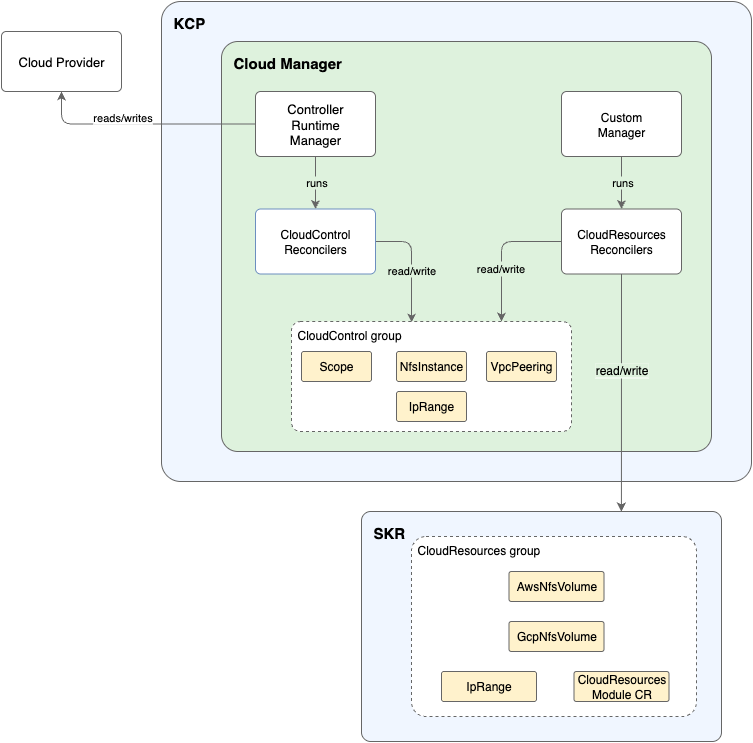

The diagram above was exported from draw.io. Its source (the exported page's mxGraphModel, read from the mxfile embedded in the PNG):
<mxGraphModel dx="1018" dy="669" grid="1" gridSize="10" guides="1" tooltips="1" connect="1" arrows="1" fold="1" page="1" pageScale="1" pageWidth="827" pageHeight="1169" background="#FFFFFF" math="0" shadow="0">
  <root>
    <mxCell id="0" />
    <mxCell id="1" parent="0" />
    <mxCell id="Qy759epSoGyCwUi1GphW-1" value="Cloud Provider" style="rounded=1;whiteSpace=wrap;html=1;arcSize=8;strokeColor=#666666;fillColor=#FFFFFF;fontSize=13;fontColor=#000000;" parent="1" vertex="1">
      <mxGeometry x="40" y="80" width="120" height="60" as="geometry" />
    </mxCell>
    <mxCell id="Qy759epSoGyCwUi1GphW-2" value="&lt;font size=&quot;1&quot; style=&quot;background-color: rgb(240, 246, 255);&quot; color=&quot;#000000&quot;&gt;&lt;b style=&quot;font-size: 15px;&quot;&gt;KCP&lt;/b&gt;&lt;/font&gt;" style="rounded=1;whiteSpace=wrap;html=1;align=left;verticalAlign=top;spacingLeft=4;spacing=8;perimeterSpacing=0;glass=0;shadow=0;arcSize=4;fillColor=#F0F6FF;strokeColor=#666666;" parent="1" vertex="1">
      <mxGeometry x="200" y="50" width="590" height="480" as="geometry" />
    </mxCell>
    <mxCell id="Qy759epSoGyCwUi1GphW-3" value="&lt;font style=&quot;background-color: rgb(222, 242, 221); font-size: 15px;&quot; color=&quot;#000000&quot;&gt;&lt;b&gt;Cloud Manager&lt;/b&gt;&lt;/font&gt;" style="rounded=1;whiteSpace=wrap;html=1;align=left;verticalAlign=top;spacingLeft=4;spacing=8;arcSize=4;fillColor=#DEF2DD;strokeColor=#666666;" parent="1" vertex="1">
      <mxGeometry x="260" y="90" width="490" height="410" as="geometry" />
    </mxCell>
    <mxCell id="Qy759epSoGyCwUi1GphW-8" style="edgeStyle=orthogonalEdgeStyle;rounded=1;orthogonalLoop=1;jettySize=auto;html=1;entryX=0.5;entryY=0;entryDx=0;entryDy=0;strokeColor=#666666;fontColor=#000000;" parent="1" source="Qy759epSoGyCwUi1GphW-4" target="Qy759epSoGyCwUi1GphW-6" edge="1">
      <mxGeometry relative="1" as="geometry">
        <Array as="points">
          <mxPoint x="354" y="220" />
          <mxPoint x="354" y="220" />
        </Array>
      </mxGeometry>
    </mxCell>
    <mxCell id="Qy759epSoGyCwUi1GphW-9" value="runs" style="edgeLabel;html=1;align=center;verticalAlign=middle;resizable=0;points=[];labelBackgroundColor=#DEF2DD;fontColor=#000000;" parent="Qy759epSoGyCwUi1GphW-8" vertex="1" connectable="0">
      <mxGeometry x="-0.0476" relative="1" as="geometry">
        <mxPoint as="offset" />
      </mxGeometry>
    </mxCell>
    <mxCell id="Qy759epSoGyCwUi1GphW-21" style="edgeStyle=orthogonalEdgeStyle;rounded=1;orthogonalLoop=1;jettySize=auto;html=1;entryX=0.5;entryY=1;entryDx=0;entryDy=0;strokeColor=#666666;" parent="1" source="Qy759epSoGyCwUi1GphW-4" target="Qy759epSoGyCwUi1GphW-1" edge="1">
      <mxGeometry relative="1" as="geometry">
        <Array as="points">
          <mxPoint x="100" y="173" />
        </Array>
      </mxGeometry>
    </mxCell>
    <mxCell id="Qy759epSoGyCwUi1GphW-22" value="&lt;font style=&quot;background-color: rgb(255, 255, 255);&quot;&gt;reads/writes&lt;/font&gt;" style="edgeLabel;html=1;align=center;verticalAlign=middle;resizable=0;points=[];fontColor=#000000;" parent="Qy759epSoGyCwUi1GphW-21" vertex="1" connectable="0">
      <mxGeometry x="0.0694" y="-2" relative="1" as="geometry">
        <mxPoint x="-13" y="-5" as="offset" />
      </mxGeometry>
    </mxCell>
    <mxCell id="Qy759epSoGyCwUi1GphW-4" value="&lt;font color=&quot;#000000&quot; style=&quot;font-size: 13px;&quot;&gt;Controller &lt;br&gt;Runtime &lt;br&gt;Manager&lt;/font&gt;" style="rounded=1;whiteSpace=wrap;html=1;align=center;verticalAlign=middle;spacingLeft=0;spacing=2;arcSize=8;fillColor=#FFFFFF;strokeColor=#666666;" parent="1" vertex="1">
      <mxGeometry x="294" y="140" width="120" height="65" as="geometry" />
    </mxCell>
    <mxCell id="Qy759epSoGyCwUi1GphW-10" style="edgeStyle=orthogonalEdgeStyle;rounded=1;orthogonalLoop=1;jettySize=auto;html=1;entryX=0.5;entryY=0;entryDx=0;entryDy=0;strokeColor=#666666;" parent="1" source="Qy759epSoGyCwUi1GphW-5" target="Qy759epSoGyCwUi1GphW-7" edge="1">
      <mxGeometry relative="1" as="geometry" />
    </mxCell>
    <mxCell id="Qy759epSoGyCwUi1GphW-11" value="runs" style="edgeLabel;html=1;align=center;verticalAlign=middle;resizable=0;points=[];fontColor=#000000;labelBackgroundColor=#DEF2DD;" parent="Qy759epSoGyCwUi1GphW-10" vertex="1" connectable="0">
      <mxGeometry x="-0.0545" relative="1" as="geometry">
        <mxPoint as="offset" />
      </mxGeometry>
    </mxCell>
    <mxCell id="Qy759epSoGyCwUi1GphW-5" value="&lt;font style=&quot;background-color: rgb(255, 255, 255);&quot; color=&quot;#000000&quot;&gt;Custom&lt;br&gt;Manager&lt;/font&gt;" style="rounded=1;whiteSpace=wrap;html=1;align=center;verticalAlign=middle;spacingLeft=0;spacing=2;arcSize=8;fillColor=#FFFFFF;strokeColor=#666666;" parent="1" vertex="1">
      <mxGeometry x="600" y="140" width="120" height="65" as="geometry" />
    </mxCell>
    <mxCell id="4" style="edgeStyle=none;rounded=1;html=1;exitX=1;exitY=0.5;exitDx=0;exitDy=0;entryX=0.429;entryY=0.009;entryDx=0;entryDy=0;entryPerimeter=0;strokeColor=#666666;fontSize=13;fontColor=#000000;" parent="1" source="Qy759epSoGyCwUi1GphW-6" target="Qy759epSoGyCwUi1GphW-12" edge="1">
      <mxGeometry relative="1" as="geometry">
        <Array as="points">
          <mxPoint x="450" y="290" />
        </Array>
      </mxGeometry>
    </mxCell>
    <mxCell id="7" value="read/write" style="edgeLabel;html=1;align=center;verticalAlign=middle;resizable=0;points=[];fontSize=11;fontColor=#000000;labelBackgroundColor=#DEF2DD;" parent="4" vertex="1" connectable="0">
      <mxGeometry x="0.0941" y="-1" relative="1" as="geometry">
        <mxPoint as="offset" />
      </mxGeometry>
    </mxCell>
    <mxCell id="Qy759epSoGyCwUi1GphW-6" value="&lt;font color=&quot;#000000&quot;&gt;CloudControl Reconcilers&lt;/font&gt;" style="rounded=1;whiteSpace=wrap;html=1;align=center;verticalAlign=middle;spacingLeft=0;spacing=2;arcSize=8;fillColor=#FFFFFF;strokeColor=#6c8ebf;" parent="1" vertex="1">
      <mxGeometry x="294" y="257.5" width="120" height="65" as="geometry" />
    </mxCell>
    <mxCell id="6" style="edgeStyle=none;rounded=1;html=1;exitX=0;exitY=0.5;exitDx=0;exitDy=0;entryX=0.75;entryY=0;entryDx=0;entryDy=0;strokeColor=#666666;fontSize=11;fontColor=#666666;" parent="1" source="Qy759epSoGyCwUi1GphW-7" target="Qy759epSoGyCwUi1GphW-12" edge="1">
      <mxGeometry relative="1" as="geometry">
        <Array as="points">
          <mxPoint x="540" y="290" />
          <mxPoint x="540" y="330" />
        </Array>
      </mxGeometry>
    </mxCell>
    <mxCell id="12" style="edgeStyle=none;rounded=1;html=1;exitX=0.5;exitY=1;exitDx=0;exitDy=0;strokeColor=#666666;fontSize=12;fontColor=#000000;entryX=0.722;entryY=0;entryDx=0;entryDy=0;entryPerimeter=0;" parent="1" source="Qy759epSoGyCwUi1GphW-7" target="Qy759epSoGyCwUi1GphW-27" edge="1">
      <mxGeometry relative="1" as="geometry">
        <mxPoint x="670" y="550" as="targetPoint" />
      </mxGeometry>
    </mxCell>
    <mxCell id="13" value="&lt;span style=&quot;background-color: rgb(222, 242, 221);&quot;&gt;read/write&lt;/span&gt;" style="edgeLabel;html=1;align=center;verticalAlign=middle;resizable=0;points=[];fontSize=12;fontColor=#000000;" parent="12" vertex="1" connectable="0">
      <mxGeometry x="-0.1909" relative="1" as="geometry">
        <mxPoint as="offset" />
      </mxGeometry>
    </mxCell>
    <mxCell id="Qy759epSoGyCwUi1GphW-7" value="CloudResources Reconcilers" style="rounded=1;whiteSpace=wrap;html=1;align=center;verticalAlign=middle;spacingLeft=0;spacing=2;arcSize=8;fillColor=#FFFFFF;strokeColor=#666666;fontColor=#000000;" parent="1" vertex="1">
      <mxGeometry x="600" y="257.5" width="120" height="65" as="geometry" />
    </mxCell>
    <mxCell id="Qy759epSoGyCwUi1GphW-12" value="&lt;font style=&quot;font-size: 12px;&quot; color=&quot;#000000&quot;&gt;CloudControl group&lt;/font&gt;" style="rounded=1;whiteSpace=wrap;html=1;align=left;verticalAlign=top;spacingLeft=4;spacing=2;arcSize=8;dashed=1;fillColor=#FFFFFF;strokeColor=#666666;" parent="1" vertex="1">
      <mxGeometry x="330" y="370" width="280" height="110" as="geometry" />
    </mxCell>
    <mxCell id="Qy759epSoGyCwUi1GphW-13" value="&lt;font color=&quot;#000000&quot;&gt;Scope&lt;/font&gt;" style="rounded=1;whiteSpace=wrap;html=1;align=center;verticalAlign=middle;spacingLeft=0;spacing=2;arcSize=8;fillColor=#fff2cc;strokeColor=#666666;" parent="1" vertex="1">
      <mxGeometry x="340" y="400" width="70" height="30" as="geometry" />
    </mxCell>
    <mxCell id="Qy759epSoGyCwUi1GphW-14" value="&lt;font color=&quot;#000000&quot;&gt;VpcPeering&lt;/font&gt;" style="rounded=1;whiteSpace=wrap;html=1;align=center;verticalAlign=middle;spacingLeft=0;spacing=2;arcSize=8;fillColor=#fff2cc;strokeColor=#666666;" parent="1" vertex="1">
      <mxGeometry x="525" y="400" width="70" height="30" as="geometry" />
    </mxCell>
    <mxCell id="Qy759epSoGyCwUi1GphW-15" value="&lt;font color=&quot;#000000&quot;&gt;NfsInstance&lt;/font&gt;" style="rounded=1;whiteSpace=wrap;html=1;align=center;verticalAlign=middle;spacingLeft=0;spacing=2;arcSize=8;fillColor=#FFF2CC;strokeColor=#666666;" parent="1" vertex="1">
      <mxGeometry x="435" y="400" width="70" height="30" as="geometry" />
    </mxCell>
    <mxCell id="Qy759epSoGyCwUi1GphW-16" value="&lt;font color=&quot;#000000&quot;&gt;IpRange&lt;/font&gt;" style="rounded=1;whiteSpace=wrap;html=1;align=center;verticalAlign=middle;spacingLeft=0;spacing=2;arcSize=8;fillColor=#fff2cc;strokeColor=#666666;" parent="1" vertex="1">
      <mxGeometry x="435" y="440" width="70" height="30" as="geometry" />
    </mxCell>
    <mxCell id="Qy759epSoGyCwUi1GphW-27" value="&lt;font color=&quot;#000000&quot; style=&quot;font-size: 15px;&quot;&gt;&lt;b&gt;SKR&lt;/b&gt;&lt;/font&gt;" style="rounded=1;whiteSpace=wrap;html=1;align=left;verticalAlign=top;spacingLeft=4;spacing=8;perimeterSpacing=0;glass=0;shadow=0;arcSize=4;fillColor=#F0F6FF;strokeColor=#666666;" parent="1" vertex="1">
      <mxGeometry x="400" y="560" width="360" height="230" as="geometry" />
    </mxCell>
    <mxCell id="Qy759epSoGyCwUi1GphW-28" value="&lt;font style=&quot;font-size: 12px;&quot; color=&quot;#000000&quot;&gt;CloudResources group&lt;/font&gt;" style="rounded=1;whiteSpace=wrap;html=1;align=left;verticalAlign=top;spacingLeft=4;spacing=2;arcSize=8;dashed=1;fillColor=#FFFFFF;strokeColor=#666666;" parent="1" vertex="1">
      <mxGeometry x="450" y="585" width="285" height="180" as="geometry" />
    </mxCell>
    <mxCell id="Qy759epSoGyCwUi1GphW-29" value="&lt;font color=&quot;#000000&quot;&gt;AwsNfsVolume&lt;/font&gt;" style="rounded=1;whiteSpace=wrap;html=1;align=center;verticalAlign=middle;spacingLeft=0;spacing=2;arcSize=8;fillColor=#fff2cc;strokeColor=#666666;" parent="1" vertex="1">
      <mxGeometry x="547.5" y="620" width="95" height="30" as="geometry" />
    </mxCell>
    <mxCell id="Qy759epSoGyCwUi1GphW-31" value="&lt;font color=&quot;#000000&quot;&gt;CloudResources&lt;br&gt;Module CR&lt;/font&gt;" style="rounded=1;whiteSpace=wrap;html=1;align=center;verticalAlign=middle;spacingLeft=0;spacing=2;arcSize=8;fillColor=#fff2cc;strokeColor=#666666;" parent="1" vertex="1">
      <mxGeometry x="612.5" y="720" width="95" height="30" as="geometry" />
    </mxCell>
    <mxCell id="Qy759epSoGyCwUi1GphW-32" value="&lt;font color=&quot;#000000&quot;&gt;IpRange&lt;/font&gt;" style="rounded=1;whiteSpace=wrap;html=1;align=center;verticalAlign=middle;spacingLeft=0;spacing=2;arcSize=8;fillColor=#fff2cc;strokeColor=#666666;" parent="1" vertex="1">
      <mxGeometry x="480" y="720" width="95" height="30" as="geometry" />
    </mxCell>
    <mxCell id="Qy759epSoGyCwUi1GphW-36" value="&lt;font color=&quot;#000000&quot;&gt;GcpNfsVolume&lt;/font&gt;" style="rounded=1;whiteSpace=wrap;html=1;align=center;verticalAlign=middle;spacingLeft=0;spacing=2;arcSize=8;fillColor=#fff2cc;strokeColor=#666666;" parent="1" vertex="1">
      <mxGeometry x="547.5" y="670" width="95" height="30" as="geometry" />
    </mxCell>
    <mxCell id="10" value="&lt;font style=&quot;font-size: 11px;&quot;&gt;read/write&lt;/font&gt;" style="edgeLabel;html=1;align=center;verticalAlign=middle;resizable=0;points=[];fontSize=12;fontColor=#000000;labelBackgroundColor=#DEF2DD;" parent="1" vertex="1" connectable="0">
      <mxGeometry x="540" y="320" as="geometry">
        <mxPoint x="-2" y="-4" as="offset" />
      </mxGeometry>
    </mxCell>
  </root>
</mxGraphModel>